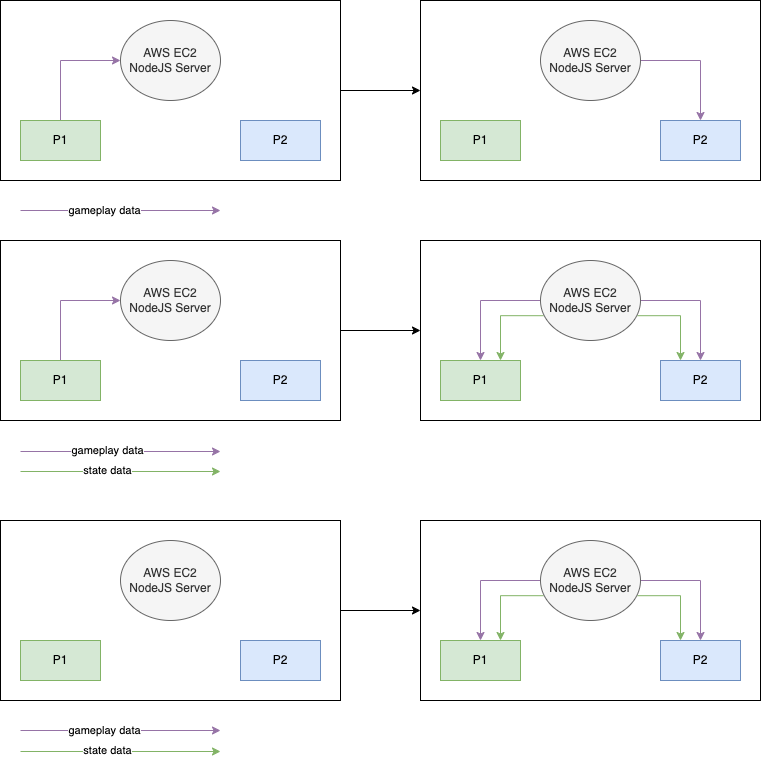

The diagram above was exported from draw.io. Its source (the exported page's mxGraphModel, read from the mxfile embedded in the PNG):
<mxGraphModel dx="945" dy="770" grid="1" gridSize="10" guides="1" tooltips="1" connect="1" arrows="1" fold="1" page="1" pageScale="1" pageWidth="850" pageHeight="1100" math="0" shadow="0">
  <root>
    <mxCell id="0" />
    <mxCell id="1" parent="0" />
    <mxCell id="5vRsBpV4JbsfTZwbnmDX-54" value="" style="rounded=0;whiteSpace=wrap;html=1;" vertex="1" parent="1">
      <mxGeometry x="460" y="200" width="340" height="180" as="geometry" />
    </mxCell>
    <mxCell id="5vRsBpV4JbsfTZwbnmDX-55" style="edgeStyle=orthogonalEdgeStyle;rounded=0;orthogonalLoop=1;jettySize=auto;html=1;exitX=1;exitY=0.5;exitDx=0;exitDy=0;entryX=0;entryY=0.5;entryDx=0;entryDy=0;" edge="1" parent="1" source="5vRsBpV4JbsfTZwbnmDX-53" target="5vRsBpV4JbsfTZwbnmDX-54">
      <mxGeometry relative="1" as="geometry" />
    </mxCell>
    <mxCell id="5vRsBpV4JbsfTZwbnmDX-53" value="" style="rounded=0;whiteSpace=wrap;html=1;" vertex="1" parent="1">
      <mxGeometry x="40" y="200" width="340" height="180" as="geometry" />
    </mxCell>
    <mxCell id="5vRsBpV4JbsfTZwbnmDX-15" style="edgeStyle=orthogonalEdgeStyle;rounded=0;orthogonalLoop=1;jettySize=auto;html=1;exitX=1;exitY=0.25;exitDx=0;exitDy=0;fillColor=#e1d5e7;strokeColor=#9673a6;" edge="1" parent="1">
      <mxGeometry relative="1" as="geometry">
        <mxPoint x="260" y="410" as="targetPoint" />
        <mxPoint x="60" y="410" as="sourcePoint" />
      </mxGeometry>
    </mxCell>
    <mxCell id="5vRsBpV4JbsfTZwbnmDX-18" value="gameplay data" style="edgeLabel;html=1;align=center;verticalAlign=middle;resizable=0;points=[];" vertex="1" connectable="0" parent="5vRsBpV4JbsfTZwbnmDX-15">
      <mxGeometry x="-0.1621" relative="1" as="geometry">
        <mxPoint as="offset" />
      </mxGeometry>
    </mxCell>
    <mxCell id="5vRsBpV4JbsfTZwbnmDX-16" style="edgeStyle=orthogonalEdgeStyle;rounded=0;orthogonalLoop=1;jettySize=auto;html=1;exitX=1;exitY=0.5;exitDx=0;exitDy=0;fillColor=#d5e8d4;strokeColor=#82b366;" edge="1" parent="1">
      <mxGeometry relative="1" as="geometry">
        <mxPoint x="260" y="671" as="targetPoint" />
        <mxPoint x="60" y="671" as="sourcePoint" />
      </mxGeometry>
    </mxCell>
    <mxCell id="5vRsBpV4JbsfTZwbnmDX-19" value="state data" style="edgeLabel;html=1;align=center;verticalAlign=middle;resizable=0;points=[];" vertex="1" connectable="0" parent="5vRsBpV4JbsfTZwbnmDX-16">
      <mxGeometry x="-0.1322" y="1" relative="1" as="geometry">
        <mxPoint as="offset" />
      </mxGeometry>
    </mxCell>
    <mxCell id="5vRsBpV4JbsfTZwbnmDX-17" style="edgeStyle=orthogonalEdgeStyle;rounded=0;orthogonalLoop=1;jettySize=auto;html=1;exitX=1;exitY=0.75;exitDx=0;exitDy=0;fillColor=#e1d5e7;strokeColor=#9673a6;" edge="1" parent="1">
      <mxGeometry relative="1" as="geometry">
        <mxPoint x="260" y="651" as="targetPoint" />
        <mxPoint x="60" y="651" as="sourcePoint" />
      </mxGeometry>
    </mxCell>
    <mxCell id="5vRsBpV4JbsfTZwbnmDX-20" value="gameplay data" style="edgeLabel;html=1;align=center;verticalAlign=middle;resizable=0;points=[];" vertex="1" connectable="0" parent="5vRsBpV4JbsfTZwbnmDX-17">
      <mxGeometry x="-0.1322" y="1" relative="1" as="geometry">
        <mxPoint as="offset" />
      </mxGeometry>
    </mxCell>
    <mxCell id="5vRsBpV4JbsfTZwbnmDX-22" style="edgeStyle=orthogonalEdgeStyle;rounded=0;orthogonalLoop=1;jettySize=auto;html=1;exitX=0.5;exitY=0;exitDx=0;exitDy=0;entryX=0;entryY=0.5;entryDx=0;entryDy=0;fillColor=#e1d5e7;strokeColor=#9673a6;" edge="1" parent="1" source="5vRsBpV4JbsfTZwbnmDX-21" target="5vRsBpV4JbsfTZwbnmDX-47">
      <mxGeometry relative="1" as="geometry">
        <mxPoint x="158.39999999999998" y="272" as="targetPoint" />
      </mxGeometry>
    </mxCell>
    <mxCell id="5vRsBpV4JbsfTZwbnmDX-21" value="P1" style="rounded=0;whiteSpace=wrap;html=1;fillColor=#d5e8d4;strokeColor=#82b366;" vertex="1" parent="1">
      <mxGeometry x="60" y="320" width="80" height="40" as="geometry" />
    </mxCell>
    <mxCell id="5vRsBpV4JbsfTZwbnmDX-23" value="P2" style="rounded=0;whiteSpace=wrap;html=1;fillColor=#dae8fc;strokeColor=#6c8ebf;" vertex="1" parent="1">
      <mxGeometry x="280" y="320" width="80" height="40" as="geometry" />
    </mxCell>
    <mxCell id="5vRsBpV4JbsfTZwbnmDX-47" value="AWS EC2&lt;br&gt;NodeJS Server" style="ellipse;whiteSpace=wrap;html=1;fillColor=#f5f5f5;fontColor=#333333;strokeColor=#666666;" vertex="1" parent="1">
      <mxGeometry x="160" y="220" width="100" height="80" as="geometry" />
    </mxCell>
    <mxCell id="5vRsBpV4JbsfTZwbnmDX-48" style="edgeStyle=orthogonalEdgeStyle;rounded=0;orthogonalLoop=1;jettySize=auto;html=1;exitX=1;exitY=0.5;exitDx=0;exitDy=0;entryX=0.5;entryY=0;entryDx=0;entryDy=0;fillColor=#e1d5e7;strokeColor=#9673a6;" edge="1" parent="1" source="5vRsBpV4JbsfTZwbnmDX-52" target="5vRsBpV4JbsfTZwbnmDX-51">
      <mxGeometry relative="1" as="geometry">
        <mxPoint x="675" y="280" as="sourcePoint" />
      </mxGeometry>
    </mxCell>
    <mxCell id="5vRsBpV4JbsfTZwbnmDX-50" value="P1" style="rounded=0;whiteSpace=wrap;html=1;fillColor=#d5e8d4;strokeColor=#82b366;" vertex="1" parent="1">
      <mxGeometry x="480" y="320" width="80" height="40" as="geometry" />
    </mxCell>
    <mxCell id="5vRsBpV4JbsfTZwbnmDX-51" value="P2" style="rounded=0;whiteSpace=wrap;html=1;fillColor=#dae8fc;strokeColor=#6c8ebf;" vertex="1" parent="1">
      <mxGeometry x="700" y="320" width="80" height="40" as="geometry" />
    </mxCell>
    <mxCell id="5vRsBpV4JbsfTZwbnmDX-52" value="AWS EC2&lt;br&gt;NodeJS Server" style="ellipse;whiteSpace=wrap;html=1;fillColor=#f5f5f5;fontColor=#333333;strokeColor=#666666;" vertex="1" parent="1">
      <mxGeometry x="580" y="220" width="100" height="80" as="geometry" />
    </mxCell>
    <mxCell id="5vRsBpV4JbsfTZwbnmDX-56" value="" style="rounded=0;whiteSpace=wrap;html=1;" vertex="1" parent="1">
      <mxGeometry x="460" y="440" width="340" height="180" as="geometry" />
    </mxCell>
    <mxCell id="5vRsBpV4JbsfTZwbnmDX-57" style="edgeStyle=orthogonalEdgeStyle;rounded=0;orthogonalLoop=1;jettySize=auto;html=1;exitX=1;exitY=0.5;exitDx=0;exitDy=0;entryX=0;entryY=0.5;entryDx=0;entryDy=0;" edge="1" parent="1" source="5vRsBpV4JbsfTZwbnmDX-58" target="5vRsBpV4JbsfTZwbnmDX-56">
      <mxGeometry relative="1" as="geometry" />
    </mxCell>
    <mxCell id="5vRsBpV4JbsfTZwbnmDX-58" value="" style="rounded=0;whiteSpace=wrap;html=1;" vertex="1" parent="1">
      <mxGeometry x="40" y="440" width="340" height="180" as="geometry" />
    </mxCell>
    <mxCell id="5vRsBpV4JbsfTZwbnmDX-59" style="edgeStyle=orthogonalEdgeStyle;rounded=0;orthogonalLoop=1;jettySize=auto;html=1;exitX=0.5;exitY=0;exitDx=0;exitDy=0;entryX=0;entryY=0.5;entryDx=0;entryDy=0;fillColor=#e1d5e7;strokeColor=#9673a6;" edge="1" parent="1" source="5vRsBpV4JbsfTZwbnmDX-60" target="5vRsBpV4JbsfTZwbnmDX-62">
      <mxGeometry relative="1" as="geometry">
        <mxPoint x="158.39999999999998" y="512" as="targetPoint" />
      </mxGeometry>
    </mxCell>
    <mxCell id="5vRsBpV4JbsfTZwbnmDX-60" value="P1" style="rounded=0;whiteSpace=wrap;html=1;fillColor=#d5e8d4;strokeColor=#82b366;" vertex="1" parent="1">
      <mxGeometry x="60" y="560" width="80" height="40" as="geometry" />
    </mxCell>
    <mxCell id="5vRsBpV4JbsfTZwbnmDX-61" value="P2" style="rounded=0;whiteSpace=wrap;html=1;fillColor=#dae8fc;strokeColor=#6c8ebf;" vertex="1" parent="1">
      <mxGeometry x="280" y="560" width="80" height="40" as="geometry" />
    </mxCell>
    <mxCell id="5vRsBpV4JbsfTZwbnmDX-62" value="AWS EC2&lt;br&gt;NodeJS Server" style="ellipse;whiteSpace=wrap;html=1;fillColor=#f5f5f5;fontColor=#333333;strokeColor=#666666;" vertex="1" parent="1">
      <mxGeometry x="160" y="460" width="100" height="80" as="geometry" />
    </mxCell>
    <mxCell id="5vRsBpV4JbsfTZwbnmDX-64" value="P1" style="rounded=0;whiteSpace=wrap;html=1;fillColor=#d5e8d4;strokeColor=#82b366;" vertex="1" parent="1">
      <mxGeometry x="480" y="560" width="80" height="40" as="geometry" />
    </mxCell>
    <mxCell id="5vRsBpV4JbsfTZwbnmDX-65" value="P2" style="rounded=0;whiteSpace=wrap;html=1;fillColor=#dae8fc;strokeColor=#6c8ebf;" vertex="1" parent="1">
      <mxGeometry x="700" y="560" width="80" height="40" as="geometry" />
    </mxCell>
    <mxCell id="5vRsBpV4JbsfTZwbnmDX-67" style="edgeStyle=orthogonalEdgeStyle;rounded=0;orthogonalLoop=1;jettySize=auto;html=1;exitX=0.97;exitY=0.69;exitDx=0;exitDy=0;entryX=0.25;entryY=0;entryDx=0;entryDy=0;fillColor=#d5e8d4;strokeColor=#82b366;exitPerimeter=0;" edge="1" parent="1" source="5vRsBpV4JbsfTZwbnmDX-66" target="5vRsBpV4JbsfTZwbnmDX-65">
      <mxGeometry relative="1" as="geometry" />
    </mxCell>
    <mxCell id="5vRsBpV4JbsfTZwbnmDX-68" style="edgeStyle=orthogonalEdgeStyle;rounded=0;orthogonalLoop=1;jettySize=auto;html=1;exitX=0.03;exitY=0.69;exitDx=0;exitDy=0;entryX=0.75;entryY=0;entryDx=0;entryDy=0;fillColor=#d5e8d4;strokeColor=#82b366;exitPerimeter=0;" edge="1" parent="1" source="5vRsBpV4JbsfTZwbnmDX-66" target="5vRsBpV4JbsfTZwbnmDX-64">
      <mxGeometry relative="1" as="geometry" />
    </mxCell>
    <mxCell id="5vRsBpV4JbsfTZwbnmDX-87" style="edgeStyle=orthogonalEdgeStyle;rounded=0;orthogonalLoop=1;jettySize=auto;html=1;exitX=0;exitY=0.5;exitDx=0;exitDy=0;entryX=0.5;entryY=0;entryDx=0;entryDy=0;fillColor=#e1d5e7;strokeColor=#9673a6;exitPerimeter=0;" edge="1" parent="1" source="5vRsBpV4JbsfTZwbnmDX-66" target="5vRsBpV4JbsfTZwbnmDX-64">
      <mxGeometry relative="1" as="geometry" />
    </mxCell>
    <mxCell id="5vRsBpV4JbsfTZwbnmDX-88" style="edgeStyle=orthogonalEdgeStyle;rounded=0;orthogonalLoop=1;jettySize=auto;html=1;exitX=1;exitY=0.5;exitDx=0;exitDy=0;entryX=0.5;entryY=0;entryDx=0;entryDy=0;fillColor=#e1d5e7;strokeColor=#9673a6;exitPerimeter=0;" edge="1" parent="1" source="5vRsBpV4JbsfTZwbnmDX-66" target="5vRsBpV4JbsfTZwbnmDX-65">
      <mxGeometry relative="1" as="geometry" />
    </mxCell>
    <mxCell id="5vRsBpV4JbsfTZwbnmDX-66" value="AWS EC2&lt;br&gt;NodeJS Server" style="ellipse;whiteSpace=wrap;html=1;fillColor=#f5f5f5;fontColor=#333333;strokeColor=#666666;points=[[0,0.5,0,0,0],[0.03,0.31,0,0,0],[0.03,0.69,0,0,0],[0.5,0,0,0,0],[0.5,1,0,0,0],[0.97,0.31,0,0,0],[0.97,0.69,0,0,0],[1,0.5,0,0,0]];" vertex="1" parent="1">
      <mxGeometry x="580" y="460" width="100" height="80" as="geometry" />
    </mxCell>
    <mxCell id="5vRsBpV4JbsfTZwbnmDX-70" style="edgeStyle=orthogonalEdgeStyle;rounded=0;orthogonalLoop=1;jettySize=auto;html=1;exitX=1;exitY=0.5;exitDx=0;exitDy=0;fillColor=#d5e8d4;strokeColor=#82b366;" edge="1" parent="1">
      <mxGeometry relative="1" as="geometry">
        <mxPoint x="260" y="951" as="targetPoint" />
        <mxPoint x="60" y="951" as="sourcePoint" />
      </mxGeometry>
    </mxCell>
    <mxCell id="5vRsBpV4JbsfTZwbnmDX-71" value="state data" style="edgeLabel;html=1;align=center;verticalAlign=middle;resizable=0;points=[];" vertex="1" connectable="0" parent="5vRsBpV4JbsfTZwbnmDX-70">
      <mxGeometry x="-0.1322" y="1" relative="1" as="geometry">
        <mxPoint as="offset" />
      </mxGeometry>
    </mxCell>
    <mxCell id="5vRsBpV4JbsfTZwbnmDX-74" value="" style="rounded=0;whiteSpace=wrap;html=1;" vertex="1" parent="1">
      <mxGeometry x="460" y="720" width="340" height="180" as="geometry" />
    </mxCell>
    <mxCell id="5vRsBpV4JbsfTZwbnmDX-75" style="edgeStyle=orthogonalEdgeStyle;rounded=0;orthogonalLoop=1;jettySize=auto;html=1;exitX=1;exitY=0.5;exitDx=0;exitDy=0;entryX=0;entryY=0.5;entryDx=0;entryDy=0;" edge="1" parent="1" source="5vRsBpV4JbsfTZwbnmDX-76" target="5vRsBpV4JbsfTZwbnmDX-74">
      <mxGeometry relative="1" as="geometry" />
    </mxCell>
    <mxCell id="5vRsBpV4JbsfTZwbnmDX-76" value="" style="rounded=0;whiteSpace=wrap;html=1;" vertex="1" parent="1">
      <mxGeometry x="40" y="720" width="340" height="180" as="geometry" />
    </mxCell>
    <mxCell id="5vRsBpV4JbsfTZwbnmDX-78" value="P1" style="rounded=0;whiteSpace=wrap;html=1;fillColor=#d5e8d4;strokeColor=#82b366;" vertex="1" parent="1">
      <mxGeometry x="60" y="840" width="80" height="40" as="geometry" />
    </mxCell>
    <mxCell id="5vRsBpV4JbsfTZwbnmDX-79" value="P2" style="rounded=0;whiteSpace=wrap;html=1;fillColor=#dae8fc;strokeColor=#6c8ebf;" vertex="1" parent="1">
      <mxGeometry x="280" y="840" width="80" height="40" as="geometry" />
    </mxCell>
    <mxCell id="5vRsBpV4JbsfTZwbnmDX-80" value="AWS EC2&lt;br&gt;NodeJS Server" style="ellipse;whiteSpace=wrap;html=1;fillColor=#f5f5f5;fontColor=#333333;strokeColor=#666666;" vertex="1" parent="1">
      <mxGeometry x="160" y="740" width="100" height="80" as="geometry" />
    </mxCell>
    <mxCell id="5vRsBpV4JbsfTZwbnmDX-82" value="P1" style="rounded=0;whiteSpace=wrap;html=1;fillColor=#d5e8d4;strokeColor=#82b366;" vertex="1" parent="1">
      <mxGeometry x="480" y="840" width="80" height="40" as="geometry" />
    </mxCell>
    <mxCell id="5vRsBpV4JbsfTZwbnmDX-83" value="P2" style="rounded=0;whiteSpace=wrap;html=1;fillColor=#dae8fc;strokeColor=#6c8ebf;" vertex="1" parent="1">
      <mxGeometry x="700" y="840" width="80" height="40" as="geometry" />
    </mxCell>
    <mxCell id="5vRsBpV4JbsfTZwbnmDX-84" style="edgeStyle=orthogonalEdgeStyle;rounded=0;orthogonalLoop=1;jettySize=auto;html=1;exitX=0.97;exitY=0.69;exitDx=0;exitDy=0;entryX=0.25;entryY=0;entryDx=0;entryDy=0;fillColor=#d5e8d4;strokeColor=#82b366;exitPerimeter=0;" edge="1" parent="1" source="5vRsBpV4JbsfTZwbnmDX-89" target="5vRsBpV4JbsfTZwbnmDX-83">
      <mxGeometry relative="1" as="geometry">
        <mxPoint x="680" y="780" as="sourcePoint" />
      </mxGeometry>
    </mxCell>
    <mxCell id="5vRsBpV4JbsfTZwbnmDX-85" style="edgeStyle=orthogonalEdgeStyle;rounded=0;orthogonalLoop=1;jettySize=auto;html=1;exitX=0.03;exitY=0.69;exitDx=0;exitDy=0;entryX=0.75;entryY=0;entryDx=0;entryDy=0;fillColor=#d5e8d4;strokeColor=#82b366;exitPerimeter=0;" edge="1" parent="1" source="5vRsBpV4JbsfTZwbnmDX-89" target="5vRsBpV4JbsfTZwbnmDX-82">
      <mxGeometry relative="1" as="geometry">
        <mxPoint x="580" y="780" as="sourcePoint" />
      </mxGeometry>
    </mxCell>
    <mxCell id="5vRsBpV4JbsfTZwbnmDX-90" style="edgeStyle=orthogonalEdgeStyle;rounded=0;orthogonalLoop=1;jettySize=auto;html=1;exitX=0;exitY=0.5;exitDx=0;exitDy=0;exitPerimeter=0;entryX=0.5;entryY=0;entryDx=0;entryDy=0;fillColor=#e1d5e7;strokeColor=#9673a6;" edge="1" parent="1" source="5vRsBpV4JbsfTZwbnmDX-89" target="5vRsBpV4JbsfTZwbnmDX-82">
      <mxGeometry relative="1" as="geometry" />
    </mxCell>
    <mxCell id="5vRsBpV4JbsfTZwbnmDX-91" style="edgeStyle=orthogonalEdgeStyle;rounded=0;orthogonalLoop=1;jettySize=auto;html=1;exitX=1;exitY=0.5;exitDx=0;exitDy=0;exitPerimeter=0;entryX=0.5;entryY=0;entryDx=0;entryDy=0;fillColor=#e1d5e7;strokeColor=#9673a6;" edge="1" parent="1" source="5vRsBpV4JbsfTZwbnmDX-89" target="5vRsBpV4JbsfTZwbnmDX-83">
      <mxGeometry relative="1" as="geometry" />
    </mxCell>
    <mxCell id="5vRsBpV4JbsfTZwbnmDX-89" value="AWS EC2&lt;br&gt;NodeJS Server" style="ellipse;whiteSpace=wrap;html=1;fillColor=#f5f5f5;fontColor=#333333;strokeColor=#666666;points=[[0,0.5,0,0,0],[0.03,0.31,0,0,0],[0.03,0.69,0,0,0],[0.5,0,0,0,0],[0.5,1,0,0,0],[0.97,0.31,0,0,0],[0.97,0.69,0,0,0],[1,0.5,0,0,0]];" vertex="1" parent="1">
      <mxGeometry x="580" y="740" width="100" height="80" as="geometry" />
    </mxCell>
    <mxCell id="5vRsBpV4JbsfTZwbnmDX-92" style="edgeStyle=orthogonalEdgeStyle;rounded=0;orthogonalLoop=1;jettySize=auto;html=1;exitX=1;exitY=0.25;exitDx=0;exitDy=0;fillColor=#e1d5e7;strokeColor=#9673a6;" edge="1" parent="1">
      <mxGeometry relative="1" as="geometry">
        <mxPoint x="260" y="930" as="targetPoint" />
        <mxPoint x="60" y="930" as="sourcePoint" />
      </mxGeometry>
    </mxCell>
    <mxCell id="5vRsBpV4JbsfTZwbnmDX-93" value="gameplay data" style="edgeLabel;html=1;align=center;verticalAlign=middle;resizable=0;points=[];" vertex="1" connectable="0" parent="5vRsBpV4JbsfTZwbnmDX-92">
      <mxGeometry x="-0.1621" relative="1" as="geometry">
        <mxPoint as="offset" />
      </mxGeometry>
    </mxCell>
  </root>
</mxGraphModel>